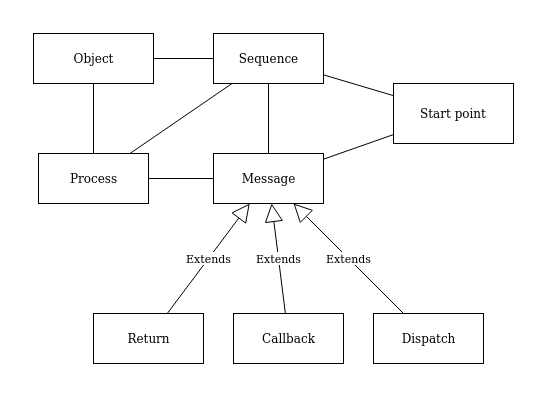

The diagram above was exported from draw.io. Its source (the exported page's mxGraphModel, read from the mxfile embedded in the PNG):
<mxGraphModel dx="702" dy="793" grid="1" gridSize="10" guides="1" tooltips="1" connect="1" arrows="1" fold="1" page="1" pageScale="1" pageWidth="1169" pageHeight="827" math="0" shadow="0">
  <root>
    <mxCell id="0" />
    <mxCell id="1" parent="0" />
    <mxCell id="6nBU1uANiDbzt0YQL8yD-1" value="Object" style="html=1;" parent="1" vertex="1">
      <mxGeometry x="350" y="40" width="120" height="50" as="geometry" />
    </mxCell>
    <mxCell id="6nBU1uANiDbzt0YQL8yD-2" value="Message" style="html=1;" parent="1" vertex="1">
      <mxGeometry x="530" y="160" width="110" height="50" as="geometry" />
    </mxCell>
    <mxCell id="6nBU1uANiDbzt0YQL8yD-3" value="Callback" style="html=1;" parent="1" vertex="1">
      <mxGeometry x="550" y="320" width="110" height="50" as="geometry" />
    </mxCell>
    <mxCell id="6nBU1uANiDbzt0YQL8yD-4" value="Dispatch" style="html=1;" parent="1" vertex="1">
      <mxGeometry x="690" y="320" width="110" height="50" as="geometry" />
    </mxCell>
    <mxCell id="6nBU1uANiDbzt0YQL8yD-5" value="Return" style="html=1;" parent="1" vertex="1">
      <mxGeometry x="410" y="320" width="110" height="50" as="geometry" />
    </mxCell>
    <mxCell id="6nBU1uANiDbzt0YQL8yD-7" value="Extends" style="endArrow=block;endSize=16;endFill=0;html=1;rounded=0;" parent="1" source="6nBU1uANiDbzt0YQL8yD-5" target="6nBU1uANiDbzt0YQL8yD-2" edge="1">
      <mxGeometry width="160" relative="1" as="geometry">
        <mxPoint x="470" y="650" as="sourcePoint" />
        <mxPoint x="630" y="650" as="targetPoint" />
      </mxGeometry>
    </mxCell>
    <mxCell id="6nBU1uANiDbzt0YQL8yD-8" value="Extends" style="endArrow=block;endSize=16;endFill=0;html=1;rounded=0;" parent="1" source="6nBU1uANiDbzt0YQL8yD-3" target="6nBU1uANiDbzt0YQL8yD-2" edge="1">
      <mxGeometry width="160" relative="1" as="geometry">
        <mxPoint x="554.4444444444443" y="550" as="sourcePoint" />
        <mxPoint x="655.5555555555557" y="420" as="targetPoint" />
      </mxGeometry>
    </mxCell>
    <mxCell id="6nBU1uANiDbzt0YQL8yD-9" value="Extends" style="endArrow=block;endSize=16;endFill=0;html=1;rounded=0;" parent="1" source="6nBU1uANiDbzt0YQL8yD-4" target="6nBU1uANiDbzt0YQL8yD-2" edge="1">
      <mxGeometry width="160" relative="1" as="geometry">
        <mxPoint x="564.4444444444443" y="560" as="sourcePoint" />
        <mxPoint x="665.5555555555557" y="430" as="targetPoint" />
      </mxGeometry>
    </mxCell>
    <mxCell id="6nBU1uANiDbzt0YQL8yD-11" value="Process" style="html=1;" parent="1" vertex="1">
      <mxGeometry x="355" y="160" width="110" height="50" as="geometry" />
    </mxCell>
    <mxCell id="eC6sJOuoYpU5V74HRYOR-2" value="Sequence" style="html=1;" parent="1" vertex="1">
      <mxGeometry x="530" y="40" width="110" height="50" as="geometry" />
    </mxCell>
    <mxCell id="eC6sJOuoYpU5V74HRYOR-3" value="" style="endArrow=none;html=1;rounded=0;" parent="1" source="6nBU1uANiDbzt0YQL8yD-2" target="6nBU1uANiDbzt0YQL8yD-11" edge="1">
      <mxGeometry width="50" height="50" relative="1" as="geometry">
        <mxPoint x="560" y="320" as="sourcePoint" />
        <mxPoint x="610" y="270" as="targetPoint" />
      </mxGeometry>
    </mxCell>
    <mxCell id="eC6sJOuoYpU5V74HRYOR-4" value="" style="endArrow=none;html=1;rounded=0;" parent="1" source="6nBU1uANiDbzt0YQL8yD-2" target="eC6sJOuoYpU5V74HRYOR-2" edge="1">
      <mxGeometry width="50" height="50" relative="1" as="geometry">
        <mxPoint x="560" y="320" as="sourcePoint" />
        <mxPoint x="610" y="270" as="targetPoint" />
      </mxGeometry>
    </mxCell>
    <mxCell id="eC6sJOuoYpU5V74HRYOR-6" value="" style="endArrow=none;html=1;rounded=0;" parent="1" source="6nBU1uANiDbzt0YQL8yD-11" target="eC6sJOuoYpU5V74HRYOR-2" edge="1">
      <mxGeometry width="50" height="50" relative="1" as="geometry">
        <mxPoint x="560" y="320" as="sourcePoint" />
        <mxPoint x="610" y="270" as="targetPoint" />
      </mxGeometry>
    </mxCell>
    <mxCell id="eC6sJOuoYpU5V74HRYOR-7" value="" style="endArrow=none;html=1;rounded=0;" parent="1" source="6nBU1uANiDbzt0YQL8yD-1" target="eC6sJOuoYpU5V74HRYOR-2" edge="1">
      <mxGeometry width="50" height="50" relative="1" as="geometry">
        <mxPoint x="560" y="320" as="sourcePoint" />
        <mxPoint x="610" y="270" as="targetPoint" />
      </mxGeometry>
    </mxCell>
    <mxCell id="eC6sJOuoYpU5V74HRYOR-8" value="Start point" style="rounded=0;whiteSpace=wrap;html=1;" parent="1" vertex="1">
      <mxGeometry x="710" y="90" width="120" height="60" as="geometry" />
    </mxCell>
    <mxCell id="eC6sJOuoYpU5V74HRYOR-9" value="" style="endArrow=none;html=1;rounded=0;" parent="1" source="6nBU1uANiDbzt0YQL8yD-2" target="eC6sJOuoYpU5V74HRYOR-8" edge="1">
      <mxGeometry width="50" height="50" relative="1" as="geometry">
        <mxPoint x="560" y="320" as="sourcePoint" />
        <mxPoint x="610" y="270" as="targetPoint" />
      </mxGeometry>
    </mxCell>
    <mxCell id="eC6sJOuoYpU5V74HRYOR-10" value="" style="endArrow=none;html=1;rounded=0;" parent="1" source="6nBU1uANiDbzt0YQL8yD-11" target="6nBU1uANiDbzt0YQL8yD-1" edge="1">
      <mxGeometry width="50" height="50" relative="1" as="geometry">
        <mxPoint x="560" y="320" as="sourcePoint" />
        <mxPoint x="610" y="270" as="targetPoint" />
      </mxGeometry>
    </mxCell>
    <mxCell id="eC6sJOuoYpU5V74HRYOR-11" value="" style="endArrow=none;html=1;rounded=0;" parent="1" source="eC6sJOuoYpU5V74HRYOR-2" target="eC6sJOuoYpU5V74HRYOR-8" edge="1">
      <mxGeometry width="50" height="50" relative="1" as="geometry">
        <mxPoint x="560" y="320" as="sourcePoint" />
        <mxPoint x="610" y="270" as="targetPoint" />
      </mxGeometry>
    </mxCell>
  </root>
</mxGraphModel>